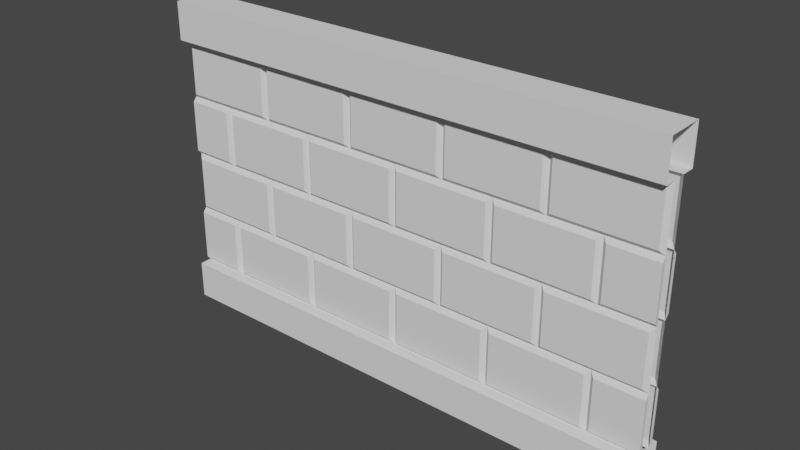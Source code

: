 # Source: brick-wall.blend  (saved by Blender 2.92.15; exported with 4.5.12 LTS)
import bpy
from mathutils import Matrix  # noqa: F401  (used for matrix-valued properties, if any)

bpy.ops.wm.read_factory_settings(use_empty=True)
scene = bpy.context.scene
scene.name = 'Scene'

# ---- world
world_world = bpy.data.worlds.new('World'); scene.world = world_world
world_world.use_nodes = True; world_world.node_tree.nodes.clear()
_N = world_world.node_tree.nodes; _L = world_world.node_tree.links
n0 = _N.new('ShaderNodeOutputWorld'); n0.name = 'World Output'; n0.location = (300, 300)
n1 = _N.new('ShaderNodeBackground'); n1.name = 'Background'; n1.location = (10, 300)
n1.inputs[0].default_value = (0.05088, 0.05088, 0.05088, 1.0)
_L.new(n1.outputs[0], n0.inputs[0])
n0.is_active_output = True
world_world.color = (0.05088, 0.05088, 0.05088)
world_world.use_sun_shadow = False
world_world.sun_shadow_jitter_overblur = 0.0

# ---- meshes
me_plane = bpy.data.meshes.new('Plane')
me_plane.from_pydata([(5.96e-08, -0.15, 0.0), (4.001, -0.15, 0.0), (5.96e-08, -0.15, 2.495), (4.001, -0.15, 2.495), (5.96e-08, 0.0, 2.495), (4.001, 0.0, 2.495), (5.96e-08, -0.15, 2.199), (5.96e-08, -0.15, 0.2988), (4.001, -0.15, 0.2988), (4.001, -0.15, 2.199), (-0.002087, -0.04985, 2.199), (-0.002087, -0.04985, 0.2988), (3.999, -0.04985, 0.2988), (3.999, -0.04985, 2.199), (-0.002087, -0.04985, 1.724), (-0.002087, -0.04985, 1.249), (-0.002087, -0.04985, 0.774), (3.999, -0.04985, 0.774), (3.999, -0.04985, 1.249), (3.999, -0.04985, 1.724), (3.598, -0.04985, 0.2988), (2.798, -0.04985, 0.2988), (1.998, -0.04985, 0.2988), (1.198, -0.04985, 0.2988), (0.3979, -0.04985, 0.2988), (3.198, -0.04985, 2.199), (2.398, -0.04985, 2.199), (1.598, -0.04985, 2.199), (0.7979, -0.04985, 2.199), (3.598, -0.04985, 0.774), (3.198, -0.04985, 0.774), (2.798, -0.04985, 0.774), (2.398, -0.04985, 0.774), (1.998, -0.04985, 0.774), (1.598, -0.04985, 0.774), (1.198, -0.04985, 0.774), (0.7979, -0.04985, 0.774), (0.3979, -0.04985, 0.774), (3.598, -0.04985, 1.249), (3.198, -0.04985, 1.249), (2.798, -0.04985, 1.249), (2.398, -0.04985, 1.249), (1.998, -0.04985, 1.249), (1.598, -0.04985, 1.249), (1.198, -0.04985, 1.249), (0.7979, -0.04985, 1.249), (0.3979, -0.04985, 1.249), (3.598, -0.04985, 1.724), (3.198, -0.04985, 1.724), (2.798, -0.04985, 1.724), (2.398, -0.04985, 1.724), (1.998, -0.04985, 1.724), (1.598, -0.04985, 1.724), (1.198, -0.04985, 1.724), (0.7979, -0.04985, 1.724), (0.3979, -0.04985, 1.724), (0.7636, -0.08005, 1.759), (0.7636, -0.08005, 2.165), (0.03432, -0.08005, 2.165), (0.03432, -0.08005, 1.759), (3.632, -0.08005, 0.3331), (4.0, -0.08005, 0.3331), (4.0, -0.08005, 0.7396), (3.632, -0.08005, 0.7396), (3.632, -0.08005, 1.283), (4.0, -0.08005, 1.283), (4.0, -0.08005, 1.69), (3.632, -0.08005, 1.69), (3.725e-09, -0.08005, 1.283), (0.3636, -0.08005, 1.283), (0.3636, -0.08005, 1.69), (3.725e-09, -0.08005, 1.69), (1.964, -0.08005, 1.283), (1.964, -0.08005, 1.69), (1.232, -0.08005, 1.69), (1.232, -0.08005, 1.283), (2.764, -0.08005, 1.283), (2.764, -0.08005, 1.69), (2.032, -0.08005, 1.69), (2.032, -0.08005, 1.283), (3.564, -0.08005, 1.283), (3.564, -0.08005, 1.69), (2.832, -0.08005, 1.69), (2.832, -0.08005, 1.283), (1.164, -0.08005, 0.3331), (1.164, -0.08005, 0.7396), (0.4322, -0.08005, 0.7396), (0.4322, -0.08005, 0.3331), (0.0, -0.08005, 0.3331), (0.3636, -0.08005, 0.3331), (0.3636, -0.08005, 0.7396), (0.0, -0.08005, 0.7396), (1.964, -0.08005, 0.3331), (1.964, -0.08005, 0.7396), (1.232, -0.08005, 0.7396), (1.232, -0.08005, 0.3331), (2.764, -0.08005, 0.3331), (2.764, -0.08005, 0.7396), (2.032, -0.08005, 0.7396), (2.032, -0.08005, 0.3331), (3.564, -0.08005, 0.3331), (3.564, -0.08005, 0.7396), (2.832, -0.08005, 0.7396), (2.832, -0.08005, 0.3331), (0.7636, -0.08005, 0.8083), (0.7636, -0.08005, 1.215), (0.03432, -0.08005, 1.215), (0.03432, -0.08005, 0.8083), (1.564, -0.08005, 0.8083), (1.564, -0.08005, 1.215), (0.8322, -0.08005, 1.215), (0.8322, -0.08005, 0.8083), (2.364, -0.08005, 0.8083), (2.364, -0.08005, 1.215), (1.632, -0.08005, 1.215), (1.632, -0.08005, 0.8083), (3.164, -0.08005, 0.8083), (3.164, -0.08005, 1.215), (2.432, -0.08005, 1.215), (2.432, -0.08005, 0.8083), (3.232, -0.08005, 0.8083), (3.966, -0.08005, 0.8083), (3.966, -0.08005, 1.215), (3.232, -0.08005, 1.215), (1.564, -0.08005, 1.759), (1.564, -0.08005, 2.165), (0.8322, -0.08005, 2.165), (0.8322, -0.08005, 1.759), (2.364, -0.08005, 1.759), (2.364, -0.08005, 2.165), (1.632, -0.08005, 2.165), (1.632, -0.08005, 1.759), (3.164, -0.08005, 1.759), (3.164, -0.08005, 2.165), (2.432, -0.08005, 2.165), (2.432, -0.08005, 1.759), (3.232, -0.08005, 1.759), (3.966, -0.08005, 1.759), (3.966, -0.08005, 2.165), (3.232, -0.08005, 2.165), (1.164, -0.08005, 1.283), (1.164, -0.08005, 1.69), (0.4322, -0.08005, 1.69), (0.4322, -0.08005, 1.283)], [], [(56, 57, 58, 59), (60, 61, 62, 63), (64, 65, 66, 67), (68, 69, 70, 71), (72, 73, 74, 75), (76, 77, 78, 79), (80, 81, 82, 83), (84, 85, 86, 87), (7, 8, 12, 20, 21, 22, 23, 24, 11), (88, 89, 90, 91), (92, 93, 94, 95), (96, 97, 98, 99), (100, 101, 102, 103), (104, 105, 106, 107), (108, 109, 110, 111), (112, 113, 114, 115), (116, 117, 118, 119), (120, 121, 122, 123), (124, 125, 126, 127), (128, 129, 130, 131), (132, 133, 134, 135), (136, 137, 138, 139), (9, 6, 10, 28, 27, 26, 25, 13), (140, 141, 142, 143), (0, 1, 8, 7), (2, 3, 5, 4), (6, 9, 3, 2), (52, 53, 74, 73, 51), (54, 28, 57, 56), (28, 10, 58, 57), (10, 14, 59, 58), (20, 12, 61, 60), (12, 17, 62, 61), (17, 29, 63, 62), (29, 20, 60, 63), (38, 18, 65, 64), (18, 19, 66, 65), (19, 47, 67, 66), (47, 38, 64, 67), (15, 46, 69, 68), (46, 55, 70, 69), (55, 14, 71, 70), (14, 15, 68, 71), (42, 41, 40, 76, 79), (42, 51, 73, 72), (50, 51, 78, 77, 49), (53, 44, 75, 74), (40, 39, 38, 80, 83), (40, 49, 77, 76), (48, 49, 82, 81, 47), (51, 42, 79, 78), (46, 15, 106, 105, 45), (38, 47, 81, 80), (54, 53, 52, 124, 127), (49, 40, 83, 82), (23, 35, 85, 84), (34, 35, 94, 93, 33), (37, 24, 87, 86), (24, 23, 84, 87), (11, 24, 89, 88), (24, 37, 90, 89), (37, 16, 91, 90), (16, 11, 88, 91), (22, 33, 93, 92), (32, 33, 98, 97, 31), (35, 23, 95, 94), (23, 22, 92, 95), (21, 31, 97, 96), (30, 31, 102, 101, 29), (33, 22, 99, 98), (22, 21, 96, 99), (20, 29, 101, 100), (16, 37, 36, 104, 107), (31, 21, 103, 102), (21, 20, 100, 103), (36, 35, 34, 108, 111), (36, 45, 105, 104), (44, 45, 110, 109, 43), (15, 16, 107, 106), (34, 33, 32, 112, 115), (34, 43, 109, 108), (42, 43, 114, 113, 41), (45, 36, 111, 110), (32, 31, 30, 116, 119), (32, 41, 113, 112), (40, 41, 118, 117, 39), (43, 34, 115, 114), (29, 17, 121, 120, 30), (30, 39, 117, 116), (38, 39, 123, 122, 18), (41, 32, 119, 118), (44, 43, 42, 72, 75), (17, 18, 122, 121), (46, 45, 44, 140, 143), (39, 30, 120, 123), (52, 51, 50, 128, 131), (52, 27, 125, 124), (27, 28, 126, 125), (28, 54, 127, 126), (50, 49, 48, 132, 135), (50, 26, 129, 128), (26, 27, 130, 129), (27, 52, 131, 130), (47, 19, 137, 136, 48), (48, 25, 133, 132), (25, 26, 134, 133), (26, 50, 135, 134), (54, 55, 142, 141, 53), (19, 13, 138, 137), (13, 25, 139, 138), (25, 48, 136, 139), (44, 53, 141, 140), (55, 46, 143, 142), (36, 37, 86, 85, 35), (14, 55, 54, 56, 59)])
_uv = me_plane.uv_layers.new(name='UVMap')
_uv.uv.foreach_set('vector', [0.1914, 0.7034, 0.1914, 0.866, 0.008581, 0.866, 0.008581, 0.7034, 0.9086, 0.1332, 0.9914, 0.1332, 0.9914, 0.2959, 0.9086, 0.2959, 0.9086, 0.5134, 0.9914, 0.5134, 0.9914, 0.676, 0.9086, 0.676, 0.008581, 0.5134, 0.09142, 0.5134, 0.09142, 0.676, 0.008581, 0.676, 0.4914, 0.5134, 0.4914, 0.676, 0.3086, 0.676, 0.3086, 0.5134, 0.6914, 0.5134, 0.6914, 0.676, 0.5086, 0.676, 0.5086, 0.5134, 0.8914, 0.5134, 0.8914, 0.676, 0.7086, 0.676, 0.7086, 0.5134, 0.2914, 0.1332, 0.2914, 0.2959, 0.1086, 0.2959, 0.1086, 0.1332, 0.0, 0.1195, 1.0, 0.1195, 1.0, 0.1195, 0.9, 0.1195, 0.7, 0.1195, 0.5, 0.1195, 0.3, 0.1195, 0.1, 0.1195, 0.0, 0.1195, 0.008581, 0.1332, 0.09142, 0.1332, 0.09142, 0.2959, 0.008581, 0.2959, 0.4914, 0.1332, 0.4914, 0.2959, 0.3086, 0.2959, 0.3086, 0.1332, 0.6914, 0.1332, 0.6914, 0.2959, 0.5086, 0.2959, 0.5086, 0.1332, 0.8914, 0.1332, 0.8914, 0.2959, 0.7086, 0.2959, 0.7086, 0.1332, 0.1914, 0.3233, 0.1914, 0.4859, 0.008581, 0.4859, 0.008581, 0.3233, 0.3914, 0.3233, 0.3914, 0.4859, 0.2086, 0.4859, 0.2086, 0.3233, 0.5914, 0.3233, 0.5914, 0.4859, 0.4086, 0.4859, 0.4086, 0.3233, 0.7914, 0.3233, 0.7914, 0.4859, 0.6086, 0.4859, 0.6086, 0.3233, 0.8086, 0.3233, 0.9914, 0.3233, 0.9914, 0.4859, 0.8086, 0.4859, 0.3914, 0.7034, 0.3914, 0.866, 0.2086, 0.866, 0.2086, 0.7034, 0.5914, 0.7034, 0.5914, 0.866, 0.4086, 0.866, 0.4086, 0.7034, 0.7914, 0.7034, 0.7914, 0.866, 0.6086, 0.866, 0.6086, 0.7034, 0.8086, 0.7034, 0.9914, 0.7034, 0.9914, 0.866, 0.8086, 0.866, 1.0, 0.8798, 0.0, 0.8798, 0.0, 0.8798, 0.2, 0.8798, 0.4, 0.8798, 0.6, 0.8798, 0.8, 0.8798, 1.0, 0.8798, 0.2914, 0.5134, 0.2914, 0.676, 0.1086, 0.676, 0.1086, 0.5134, 0.0, 0.0, 1.0, 0.0, 1.0, 0.1195, 0.0, 0.1195, 0.0, 1.0, 1.0, 1.0, 1.0, 1.0, 0.0, 1.0, 0.0, 0.8798, 1.0, 0.8798, 1.0, 1.0, 0.0, 1.0, 0.4, 0.6897, 0.3, 0.6897, 0.3086, 0.676, 0.4914, 0.676, 0.5, 0.6897, 0.2, 0.6897, 0.2, 0.8798, 0.1914, 0.866, 0.1914, 0.7034, 0.2, 0.8798, 0.0, 0.8798, 0.008581, 0.866, 0.1914, 0.866, 0.0, 0.8798, 0.0, 0.6897, 0.008581, 0.7034, 0.008581, 0.866, 0.9, 0.1195, 1.0, 0.1195, 0.9914, 0.1332, 0.9086, 0.1332, 1.0, 0.1195, 1.0, 0.3096, 0.9914, 0.2959, 0.9914, 0.1332, 1.0, 0.3096, 0.9, 0.3096, 0.9086, 0.2959, 0.9914, 0.2959, 0.9, 0.3096, 0.9, 0.1195, 0.9086, 0.1332, 0.9086, 0.2959, 0.9, 0.4996, 1.0, 0.4996, 0.9914, 0.5134, 0.9086, 0.5134, 1.0, 0.4996, 1.0, 0.6897, 0.9914, 0.676, 0.9914, 0.5134, 1.0, 0.6897, 0.9, 0.6897, 0.9086, 0.676, 0.9914, 0.676, 0.9, 0.6897, 0.9, 0.4996, 0.9086, 0.5134, 0.9086, 0.676, 0.0, 0.4996, 0.1, 0.4996, 0.09142, 0.5134, 0.008581, 0.5134, 0.1, 0.4996, 0.1, 0.6897, 0.09142, 0.676, 0.09142, 0.5134, 0.1, 0.6897, 0.0, 0.6897, 0.008581, 0.676, 0.09142, 0.676, 0.0, 0.6897, 0.0, 0.4996, 0.008581, 0.5134, 0.008581, 0.676, 0.5, 0.4996, 0.6, 0.4996, 0.7, 0.4996, 0.6914, 0.5134, 0.5086, 0.5134, 0.5, 0.4996, 0.5, 0.6897, 0.4914, 0.676, 0.4914, 0.5134, 0.6, 0.6897, 0.5, 0.6897, 0.5086, 0.676, 0.6914, 0.676, 0.7, 0.6897, 0.3, 0.6897, 0.3, 0.4996, 0.3086, 0.5134, 0.3086, 0.676, 0.7, 0.4996, 0.8, 0.4996, 0.9, 0.4996, 0.8914, 0.5134, 0.7086, 0.5134, 0.7, 0.4996, 0.7, 0.6897, 0.6914, 0.676, 0.6914, 0.5134, 0.8, 0.6897, 0.7, 0.6897, 0.7086, 0.676, 0.8914, 0.676, 0.9, 0.6897, 0.5, 0.6897, 0.5, 0.4996, 0.5086, 0.5134, 0.5086, 0.676, 0.1, 0.4996, 0.0, 0.4996, 0.008581, 0.4859, 0.1914, 0.4859, 0.2, 0.4996, 0.9, 0.4996, 0.9, 0.6897, 0.8914, 0.676, 0.8914, 0.5134, 0.2, 0.6897, 0.3, 0.6897, 0.4, 0.6897, 0.3914, 0.7034, 0.2086, 0.7034, 0.7, 0.6897, 0.7, 0.4996, 0.7086, 0.5134, 0.7086, 0.676, 0.3, 0.1195, 0.3, 0.3096, 0.2914, 0.2959, 0.2914, 0.1332, 0.4, 0.3096, 0.3, 0.3096, 0.3086, 0.2959, 0.4914, 0.2959, 0.5, 0.3096, 0.1, 0.3096, 0.1, 0.1195, 0.1086, 0.1332, 0.1086, 0.2959, 0.1, 0.1195, 0.3, 0.1195, 0.2914, 0.1332, 0.1086, 0.1332, 0.0, 0.1195, 0.1, 0.1195, 0.09142, 0.1332, 0.008581, 0.1332, 0.1, 0.1195, 0.1, 0.3096, 0.09142, 0.2959, 0.09142, 0.1332, 0.1, 0.3096, 0.0, 0.3096, 0.008581, 0.2959, 0.09142, 0.2959, 0.0, 0.3096, 0.0, 0.1195, 0.008581, 0.1332, 0.008581, 0.2959, 0.5, 0.1195, 0.5, 0.3096, 0.4914, 0.2959, 0.4914, 0.1332, 0.6, 0.3096, 0.5, 0.3096, 0.5086, 0.2959, 0.6914, 0.2959, 0.7, 0.3096, 0.3, 0.3096, 0.3, 0.1195, 0.3086, 0.1332, 0.3086, 0.2959, 0.3, 0.1195, 0.5, 0.1195, 0.4914, 0.1332, 0.3086, 0.1332, 0.7, 0.1195, 0.7, 0.3096, 0.6914, 0.2959, 0.6914, 0.1332, 0.8, 0.3096, 0.7, 0.3096, 0.7086, 0.2959, 0.8914, 0.2959, 0.9, 0.3096, 0.5, 0.3096, 0.5, 0.1195, 0.5086, 0.1332, 0.5086, 0.2959, 0.5, 0.1195, 0.7, 0.1195, 0.6914, 0.1332, 0.5086, 0.1332, 0.9, 0.1195, 0.9, 0.3096, 0.8914, 0.2959, 0.8914, 0.1332, 0.0, 0.3096, 0.1, 0.3096, 0.2, 0.3096, 0.1914, 0.3233, 0.008581, 0.3233, 0.7, 0.3096, 0.7, 0.1195, 0.7086, 0.1332, 0.7086, 0.2959, 0.7, 0.1195, 0.9, 0.1195, 0.8914, 0.1332, 0.7086, 0.1332, 0.2, 0.3096, 0.3, 0.3096, 0.4, 0.3096, 0.3914, 0.3233, 0.2086, 0.3233, 0.2, 0.3096, 0.2, 0.4996, 0.1914, 0.4859, 0.1914, 0.3233, 0.3, 0.4996, 0.2, 0.4996, 0.2086, 0.4859, 0.3914, 0.4859, 0.4, 0.4996, 0.0, 0.4996, 0.0, 0.3096, 0.008581, 0.3233, 0.008581, 0.4859, 0.4, 0.3096, 0.5, 0.3096, 0.6, 0.3096, 0.5914, 0.3233, 0.4086, 0.3233, 0.4, 0.3096, 0.4, 0.4996, 0.3914, 0.4859, 0.3914, 0.3233, 0.5, 0.4996, 0.4, 0.4996, 0.4086, 0.4859, 0.5914, 0.4859, 0.6, 0.4996, 0.2, 0.4996, 0.2, 0.3096, 0.2086, 0.3233, 0.2086, 0.4859, 0.6, 0.3096, 0.7, 0.3096, 0.8, 0.3096, 0.7914, 0.3233, 0.6086, 0.3233, 0.6, 0.3096, 0.6, 0.4996, 0.5914, 0.4859, 0.5914, 0.3233, 0.7, 0.4996, 0.6, 0.4996, 0.6086, 0.4859, 0.7914, 0.4859, 0.8, 0.4996, 0.4, 0.4996, 0.4, 0.3096, 0.4086, 0.3233, 0.4086, 0.4859, 0.9, 0.3096, 1.0, 0.3096, 0.9914, 0.3233, 0.8086, 0.3233, 0.8, 0.3096, 0.8, 0.3096, 0.8, 0.4996, 0.7914, 0.4859, 0.7914, 0.3233, 0.9, 0.4996, 0.8, 0.4996, 0.8086, 0.4859, 0.9914, 0.4859, 1.0, 0.4996, 0.6, 0.4996, 0.6, 0.3096, 0.6086, 0.3233, 0.6086, 0.4859, 0.3, 0.4996, 0.4, 0.4996, 0.5, 0.4996, 0.4914, 0.5134, 0.3086, 0.5134, 1.0, 0.3096, 1.0, 0.4996, 0.9914, 0.4859, 0.9914, 0.3233, 0.1, 0.4996, 0.2, 0.4996, 0.3, 0.4996, 0.2914, 0.5134, 0.1086, 0.5134, 0.8, 0.4996, 0.8, 0.3096, 0.8086, 0.3233, 0.8086, 0.4859, 0.4, 0.6897, 0.5, 0.6897, 0.6, 0.6897, 0.5914, 0.7034, 0.4086, 0.7034, 0.4, 0.6897, 0.4, 0.8798, 0.3914, 0.866, 0.3914, 0.7034, 0.4, 0.8798, 0.2, 0.8798, 0.2086, 0.866, 0.3914, 0.866, 0.2, 0.8798, 0.2, 0.6897, 0.2086, 0.7034, 0.2086, 0.866, 0.6, 0.6897, 0.7, 0.6897, 0.8, 0.6897, 0.7914, 0.7034, 0.6086, 0.7034, 0.6, 0.6897, 0.6, 0.8798, 0.5914, 0.866, 0.5914, 0.7034, 0.6, 0.8798, 0.4, 0.8798, 0.4086, 0.866, 0.5914, 0.866, 0.4, 0.8798, 0.4, 0.6897, 0.4086, 0.7034, 0.4086, 0.866, 0.9, 0.6897, 1.0, 0.6897, 0.9914, 0.7034, 0.8086, 0.7034, 0.8, 0.6897, 0.8, 0.6897, 0.8, 0.8798, 0.7914, 0.866, 0.7914, 0.7034, 0.8, 0.8798, 0.6, 0.8798, 0.6086, 0.866, 0.7914, 0.866, 0.6, 0.8798, 0.6, 0.6897, 0.6086, 0.7034, 0.6086, 0.866, 0.2, 0.6897, 0.1, 0.6897, 0.1086, 0.676, 0.2914, 0.676, 0.3, 0.6897, 1.0, 0.6897, 1.0, 0.8798, 0.9914, 0.866, 0.9914, 0.7034, 1.0, 0.8798, 0.8, 0.8798, 0.8086, 0.866, 0.9914, 0.866, 0.8, 0.8798, 0.8, 0.6897, 0.8086, 0.7034, 0.8086, 0.866, 0.3, 0.4996, 0.3, 0.6897, 0.2914, 0.676, 0.2914, 0.5134, 0.1, 0.6897, 0.1, 0.4996, 0.1086, 0.5134, 0.1086, 0.676, 0.2, 0.3096, 0.1, 0.3096, 0.1086, 0.2959, 0.2914, 0.2959, 0.3, 0.3096, 0.0, 0.6897, 0.1, 0.6897, 0.2, 0.6897, 0.1914, 0.7034, 0.008581, 0.7034])
me_plane.use_remesh_fix_poles = True
me_plane.use_remesh_preserve_attributes = False
me_plane.use_mirror_vertex_groups = False
me_plane.update()

# ---- objects
ob_brick_wall_template = bpy.data.objects.new('brick-wall-template', me_plane)

# ---- transforms, parenting, visibility, modifiers, constraints
ob_brick_wall_template.location = (0.0, 0.0, 0.0)
ob_brick_wall_template.lineart.crease_threshold = 0.0
_m = ob_brick_wall_template.modifiers.new('Mirror', 'MIRROR')
_m.use_axis = (False, True, False)
_m.use_clip = True

# ---- collection membership
scene.collection.objects.link(ob_brick_wall_template)

# ---- scene / render settings (as saved in the file)
scene.frame_start = 1; scene.frame_end = 250; scene.frame_set(1)
scene.render.engine = 'BLENDER_EEVEE_NEXT'
scene.cycles.use_denoising = False
scene.cycles.samples = 128
scene.cycles.sampling_pattern = 'TABULATED_SOBOL'
scene.cycles.use_adaptive_sampling = False
scene.cycles.use_light_tree = False
scene.view_settings.view_transform = 'Filmic'
bpy.context.view_layer.update()

# ---- added for rendering (the .blend has no active camera and no usable light): camera, sun
cam_auto = bpy.data.cameras.new('AutoCamera')
cam_auto.lens = 50.0
cam_auto.sensor_width = 36.0
cam_auto.clip_end = 1000.0
ob_auto_camera = bpy.data.objects.new('AutoCamera', cam_auto)
scene.collection.objects.link(ob_auto_camera)
ob_auto_camera.location = (6.37258, -5.24772, 4.74598)
ob_auto_camera.rotation_euler = (1.09748, -7.21219e-08, 0.694738)
scene.camera = ob_auto_camera
light_auto_sun = bpy.data.lights.new('AutoSun', 'SUN')
light_auto_sun.energy = 3.0
light_auto_sun.angle = 0.0523599
ob_auto_sun = bpy.data.objects.new('AutoSun', light_auto_sun)
scene.collection.objects.link(ob_auto_sun)
ob_auto_sun.rotation_euler = (0.872665, 0.174533, 0.523599)
bpy.context.view_layer.update()
